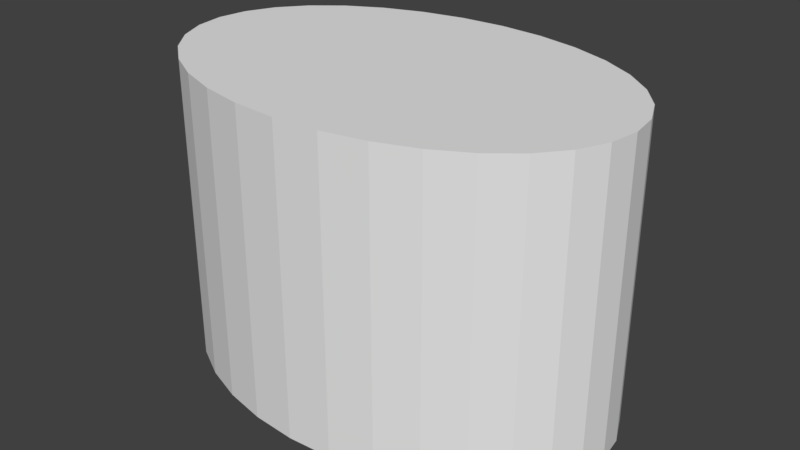 # Source: long_cylinder_01_small.blend  (saved by Blender 2.78.0; exported with 4.5.12 LTS)
import bpy
from mathutils import Matrix  # noqa: F401  (used for matrix-valued properties, if any)

bpy.ops.wm.read_factory_settings(use_empty=True)
scene = bpy.context.scene
scene.name = 'Scene'

# ---- collections
col_collection_1 = bpy.data.collections.new('Collection 1'); scene.collection.children.link(col_collection_1)

# ---- world
world_world = bpy.data.worlds.new('World'); scene.world = world_world
world_world.color = (0.05088, 0.05088, 0.05088)
world_world.use_sun_shadow = False
world_world.sun_shadow_jitter_overblur = 0.0
world_world.cycles.sampling_method = 'MANUAL'

# ---- meshes
me_long_cylinder_01_small = bpy.data.meshes.new('long_cylinder_01_small')
me_long_cylinder_01_small.from_pydata([(-1.5, -4.371e-08, -1.0), (-1.5, -4.371e-08, 1.0), (-1.471, 0.1301, -1.0), (-1.471, 0.1301, 1.0), (-1.386, 0.2551, -1.0), (-1.386, 0.2551, 1.0), (-1.247, 0.3704, -1.0), (-1.247, 0.3704, 1.0), (-1.061, 0.4714, -1.0), (-1.061, 0.4714, 1.0), (-0.8334, 0.5543, -1.0), (-0.8334, 0.5543, 1.0), (-0.574, 0.6159, -1.0), (-0.574, 0.6159, 1.0), (-0.2926, 0.6539, -1.0), (-0.2926, 0.6539, 1.0), (-1.57e-07, 0.6667, -1.0), (-1.57e-07, 0.6667, 1.0), (0.2926, 0.6539, -1.0), (0.2926, 0.6539, 1.0), (0.574, 0.6159, -1.0), (0.574, 0.6159, 1.0), (0.8334, 0.5543, -1.0), (0.8334, 0.5543, 1.0), (1.061, 0.4714, -1.0), (1.061, 0.4714, 1.0), (1.247, 0.3704, -1.0), (1.247, 0.3704, 1.0), (1.386, 0.2551, -1.0), (1.386, 0.2551, 1.0), (1.471, 0.1301, -1.0), (1.471, 0.1301, 1.0), (1.5, -1.735e-07, -1.0), (1.5, -1.735e-07, 1.0), (1.471, -0.1301, -1.0), (1.471, -0.1301, 1.0), (1.386, -0.2551, -1.0), (1.386, -0.2551, 1.0), (1.247, -0.3704, -1.0), (1.247, -0.3704, 1.0), (1.061, -0.4714, -1.0), (1.061, -0.4714, 1.0), (0.8334, -0.5543, -1.0), (0.8334, -0.5543, 1.0), (0.574, -0.6159, -1.0), (0.574, -0.6159, 1.0), (0.2926, -0.6539, -1.0), (0.2926, -0.6539, 1.0), (-1.405e-06, -0.6667, -1.0), (-1.405e-06, -0.6667, 1.0), (-0.2926, -0.6539, -1.0), (-0.2926, -0.6539, 1.0), (-0.574, -0.6159, -1.0), (-0.574, -0.6159, 1.0), (-0.8334, -0.5543, -1.0), (-0.8334, -0.5543, 1.0), (-1.061, -0.4714, -1.0), (-1.061, -0.4714, 1.0), (-1.247, -0.3704, -1.0), (-1.247, -0.3704, 1.0), (-1.386, -0.2551, -1.0), (-1.386, -0.2551, 1.0), (-1.471, -0.1301, -1.0), (-1.471, -0.1301, 1.0)], [], [(0, 1, 3, 2), (2, 3, 5, 4), (4, 5, 7, 6), (6, 7, 9, 8), (8, 9, 11, 10), (10, 11, 13, 12), (12, 13, 15, 14), (14, 15, 17, 16), (16, 17, 19, 18), (18, 19, 21, 20), (20, 21, 23, 22), (22, 23, 25, 24), (24, 25, 27, 26), (26, 27, 29, 28), (28, 29, 31, 30), (30, 31, 33, 32), (32, 33, 35, 34), (34, 35, 37, 36), (36, 37, 39, 38), (38, 39, 41, 40), (40, 41, 43, 42), (42, 43, 45, 44), (44, 45, 47, 46), (46, 47, 49, 48), (48, 49, 51, 50), (50, 51, 53, 52), (52, 53, 55, 54), (54, 55, 57, 56), (56, 57, 59, 58), (58, 59, 61, 60), (3, 1, 63, 61, 59, 57, 55, 53, 51, 49, 47, 45, 43, 41, 39, 37, 35, 33, 31, 29, 27, 25, 23, 21, 19, 17, 15, 13, 11, 9, 7, 5), (60, 61, 63, 62), (62, 63, 1, 0), (0, 2, 4, 6, 8, 10, 12, 14, 16, 18, 20, 22, 24, 26, 28, 30, 32, 34, 36, 38, 40, 42, 44, 46, 48, 50, 52, 54, 56, 58, 60, 62)])
me_long_cylinder_01_small.use_remesh_preserve_volume = False
me_long_cylinder_01_small.use_remesh_preserve_attributes = False
me_long_cylinder_01_small.use_mirror_vertex_groups = False
me_long_cylinder_01_small.update()

# ---- objects
ob_long_cylinder_01_small = bpy.data.objects.new('long_cylinder_01_small', me_long_cylinder_01_small)

# ---- transforms, parenting, visibility, modifiers, constraints
ob_long_cylinder_01_small.location = (0.0, 0.0, -0.25)
ob_long_cylinder_01_small.scale = (0.5, 0.75, 0.5)
ob_long_cylinder_01_small.lineart.crease_threshold = 0.0

# ---- collection membership
col_collection_1.objects.link(ob_long_cylinder_01_small)

# ---- scene / render settings (as saved in the file)
scene.frame_start = 1; scene.frame_end = 250; scene.frame_set(1)
scene.render.engine = 'BLENDER_EEVEE_NEXT'
scene.render.resolution_percentage = 50
scene.render.dither_intensity = 0.0
scene.cycles.use_denoising = False
scene.cycles.samples = 128
scene.cycles.sampling_pattern = 'TABULATED_SOBOL'
scene.cycles.light_sampling_threshold = 0.0
scene.cycles.use_adaptive_sampling = False
scene.cycles.use_light_tree = False
scene.cycles.blur_glossy = 0.0
scene.cycles.sample_clamp_indirect = 0.0
scene.view_settings.view_transform = 'Standard'
bpy.context.view_layer.update()

# ---- added for rendering (the .blend has no active camera and no usable light): camera, sun
cam_auto = bpy.data.cameras.new('AutoCamera')
cam_auto.lens = 50.0
cam_auto.sensor_width = 36.0
cam_auto.clip_end = 1000.0
ob_auto_camera = bpy.data.objects.new('AutoCamera', cam_auto)
scene.collection.objects.link(ob_auto_camera)
ob_auto_camera.location = (1.9074, -2.28888, 1.27592)
ob_auto_camera.rotation_euler = (1.09748, -7.21219e-08, 0.694738)
scene.camera = ob_auto_camera
light_auto_sun = bpy.data.lights.new('AutoSun', 'SUN')
light_auto_sun.energy = 3.0
light_auto_sun.angle = 0.0523599
ob_auto_sun = bpy.data.objects.new('AutoSun', light_auto_sun)
scene.collection.objects.link(ob_auto_sun)
ob_auto_sun.rotation_euler = (0.872665, 0.174533, 0.523599)
bpy.context.view_layer.update()
